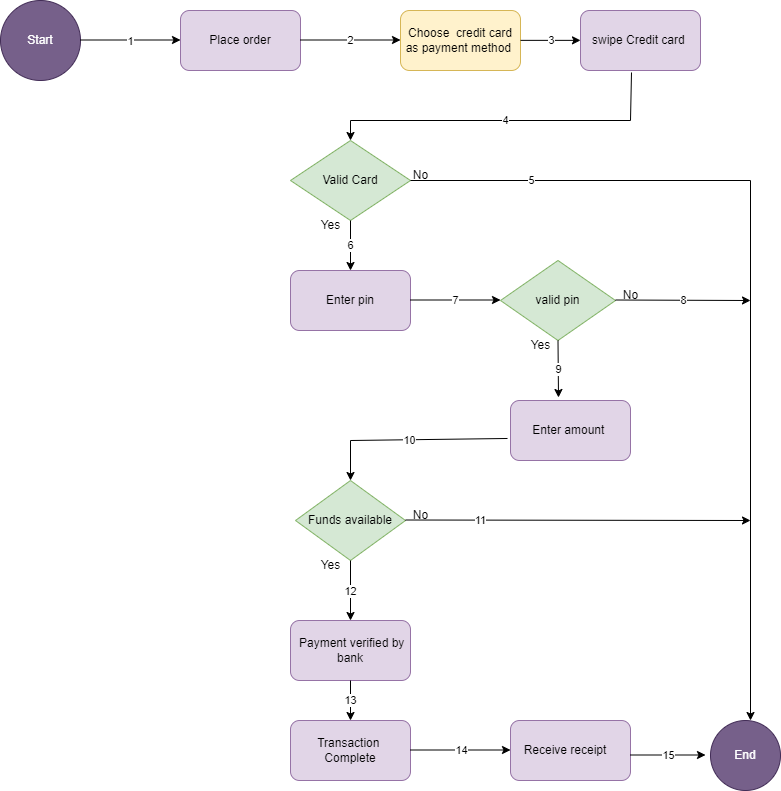

The diagram above was exported from draw.io. Its source (the exported page's mxGraphModel, read from the mxfile embedded in the PNG):
<mxGraphModel dx="1831" dy="2748" grid="1" gridSize="10" guides="1" tooltips="1" connect="1" arrows="1" fold="1" page="1" pageScale="1" pageWidth="850" pageHeight="1100" math="0" shadow="0">
  <root>
    <mxCell id="0" />
    <mxCell id="1" parent="0" />
    <mxCell id="8EkStz4P_XfwS_W6lPip-2" value="Start" style="ellipse;whiteSpace=wrap;html=1;aspect=fixed;fillColor=#76608a;fontColor=#ffffff;strokeColor=#432D57;" vertex="1" parent="1">
      <mxGeometry x="-810" y="-2120" width="80" height="80" as="geometry" />
    </mxCell>
    <mxCell id="8EkStz4P_XfwS_W6lPip-4" value="Place order" style="rounded=1;whiteSpace=wrap;html=1;fillColor=#e1d5e7;strokeColor=#9673a6;" vertex="1" parent="1">
      <mxGeometry x="-630" y="-2110" width="120" height="60" as="geometry" />
    </mxCell>
    <mxCell id="8EkStz4P_XfwS_W6lPip-5" value="Choose&amp;nbsp; credit card as payment method&amp;nbsp;" style="rounded=1;whiteSpace=wrap;html=1;fillColor=#fff2cc;strokeColor=#d6b656;" vertex="1" parent="1">
      <mxGeometry x="-410" y="-2110" width="120" height="60" as="geometry" />
    </mxCell>
    <mxCell id="8EkStz4P_XfwS_W6lPip-8" value="swipe Credit card&amp;nbsp;" style="rounded=1;whiteSpace=wrap;html=1;fillColor=#e1d5e7;strokeColor=#9673a6;" vertex="1" parent="1">
      <mxGeometry x="-230" y="-2110" width="120" height="60" as="geometry" />
    </mxCell>
    <mxCell id="8EkStz4P_XfwS_W6lPip-9" value="Valid Card" style="rhombus;whiteSpace=wrap;html=1;fillColor=#d5e8d4;strokeColor=#82b366;" vertex="1" parent="1">
      <mxGeometry x="-520" y="-1980" width="120" height="80" as="geometry" />
    </mxCell>
    <mxCell id="8EkStz4P_XfwS_W6lPip-10" value="valid pin" style="rhombus;whiteSpace=wrap;html=1;fillColor=#d5e8d4;strokeColor=#82b366;" vertex="1" parent="1">
      <mxGeometry x="-310" y="-1860" width="115" height="80" as="geometry" />
    </mxCell>
    <mxCell id="8EkStz4P_XfwS_W6lPip-11" value="Enter pin" style="rounded=1;whiteSpace=wrap;html=1;fillColor=#e1d5e7;strokeColor=#9673a6;" vertex="1" parent="1">
      <mxGeometry x="-520" y="-1850" width="120" height="60" as="geometry" />
    </mxCell>
    <mxCell id="8EkStz4P_XfwS_W6lPip-12" value="Enter amount&amp;nbsp;" style="rounded=1;whiteSpace=wrap;html=1;fillColor=#e1d5e7;strokeColor=#9673a6;" vertex="1" parent="1">
      <mxGeometry x="-300" y="-1720" width="120" height="60" as="geometry" />
    </mxCell>
    <mxCell id="8EkStz4P_XfwS_W6lPip-13" value="Funds available" style="rhombus;whiteSpace=wrap;html=1;fillColor=#d5e8d4;strokeColor=#82b366;" vertex="1" parent="1">
      <mxGeometry x="-515" y="-1640" width="110" height="80" as="geometry" />
    </mxCell>
    <mxCell id="8EkStz4P_XfwS_W6lPip-14" value="&amp;nbsp;Payment verified by bank" style="rounded=1;whiteSpace=wrap;html=1;fillColor=#e1d5e7;strokeColor=#9673a6;" vertex="1" parent="1">
      <mxGeometry x="-520" y="-1500" width="120" height="60" as="geometry" />
    </mxCell>
    <mxCell id="8EkStz4P_XfwS_W6lPip-15" value="Transaction&amp;nbsp;&lt;br&gt;Complete" style="rounded=1;whiteSpace=wrap;html=1;fillColor=#e1d5e7;strokeColor=#9673a6;" vertex="1" parent="1">
      <mxGeometry x="-520" y="-1400" width="120" height="60" as="geometry" />
    </mxCell>
    <mxCell id="8EkStz4P_XfwS_W6lPip-16" value="Receive receipt&amp;nbsp; &amp;nbsp;" style="rounded=1;whiteSpace=wrap;html=1;fillColor=#e1d5e7;strokeColor=#9673a6;" vertex="1" parent="1">
      <mxGeometry x="-300" y="-1400" width="120" height="60" as="geometry" />
    </mxCell>
    <mxCell id="8EkStz4P_XfwS_W6lPip-18" value="End" style="ellipse;whiteSpace=wrap;html=1;fillColor=#76608a;fontColor=#ffffff;strokeColor=#432D57;" vertex="1" parent="1">
      <mxGeometry x="-100" y="-1400" width="70" height="70" as="geometry" />
    </mxCell>
    <mxCell id="8EkStz4P_XfwS_W6lPip-20" value="" style="endArrow=classic;html=1;rounded=0;" edge="1" parent="1">
      <mxGeometry relative="1" as="geometry">
        <mxPoint x="-730" y="-2080.5" as="sourcePoint" />
        <mxPoint x="-630" y="-2080.5" as="targetPoint" />
      </mxGeometry>
    </mxCell>
    <mxCell id="8EkStz4P_XfwS_W6lPip-21" value="1" style="edgeLabel;resizable=0;html=1;align=center;verticalAlign=middle;" connectable="0" vertex="1" parent="8EkStz4P_XfwS_W6lPip-20">
      <mxGeometry relative="1" as="geometry">
        <mxPoint x="-1" y="1" as="offset" />
      </mxGeometry>
    </mxCell>
    <mxCell id="8EkStz4P_XfwS_W6lPip-22" value="" style="endArrow=classic;html=1;rounded=0;" edge="1" parent="1">
      <mxGeometry relative="1" as="geometry">
        <mxPoint x="-510" y="-2080.5" as="sourcePoint" />
        <mxPoint x="-410" y="-2080.5" as="targetPoint" />
      </mxGeometry>
    </mxCell>
    <mxCell id="8EkStz4P_XfwS_W6lPip-23" value="2" style="edgeLabel;resizable=0;html=1;align=center;verticalAlign=middle;" connectable="0" vertex="1" parent="8EkStz4P_XfwS_W6lPip-22">
      <mxGeometry relative="1" as="geometry" />
    </mxCell>
    <mxCell id="8EkStz4P_XfwS_W6lPip-27" value="" style="endArrow=classic;html=1;rounded=0;exitX=0.425;exitY=1.033;exitDx=0;exitDy=0;exitPerimeter=0;entryX=0.5;entryY=0;entryDx=0;entryDy=0;" edge="1" parent="1" source="8EkStz4P_XfwS_W6lPip-8" target="8EkStz4P_XfwS_W6lPip-9">
      <mxGeometry relative="1" as="geometry">
        <mxPoint x="-410" y="-1970" as="sourcePoint" />
        <mxPoint x="-460" y="-2000" as="targetPoint" />
        <Array as="points">
          <mxPoint x="-180" y="-2000" />
          <mxPoint x="-460" y="-2000" />
        </Array>
      </mxGeometry>
    </mxCell>
    <mxCell id="8EkStz4P_XfwS_W6lPip-28" value="4" style="edgeLabel;resizable=0;html=1;align=center;verticalAlign=middle;" connectable="0" vertex="1" parent="8EkStz4P_XfwS_W6lPip-27">
      <mxGeometry relative="1" as="geometry" />
    </mxCell>
    <mxCell id="8EkStz4P_XfwS_W6lPip-29" value="" style="endArrow=classic;html=1;rounded=0;entryX=0.5;entryY=0;entryDx=0;entryDy=0;exitX=0.5;exitY=1;exitDx=0;exitDy=0;" edge="1" parent="1" source="8EkStz4P_XfwS_W6lPip-9" target="8EkStz4P_XfwS_W6lPip-11">
      <mxGeometry relative="1" as="geometry">
        <mxPoint x="-460" y="-1880" as="sourcePoint" />
        <mxPoint x="-300" y="-1900" as="targetPoint" />
      </mxGeometry>
    </mxCell>
    <mxCell id="8EkStz4P_XfwS_W6lPip-30" value="6" style="edgeLabel;resizable=0;html=1;align=center;verticalAlign=middle;" connectable="0" vertex="1" parent="8EkStz4P_XfwS_W6lPip-29">
      <mxGeometry relative="1" as="geometry" />
    </mxCell>
    <mxCell id="8EkStz4P_XfwS_W6lPip-31" value="" style="endArrow=classic;html=1;rounded=0;" edge="1" parent="1">
      <mxGeometry relative="1" as="geometry">
        <mxPoint x="-400" y="-1820.5" as="sourcePoint" />
        <mxPoint x="-310" y="-1820.5" as="targetPoint" />
      </mxGeometry>
    </mxCell>
    <mxCell id="8EkStz4P_XfwS_W6lPip-32" value="7" style="edgeLabel;resizable=0;html=1;align=center;verticalAlign=middle;" connectable="0" vertex="1" parent="8EkStz4P_XfwS_W6lPip-31">
      <mxGeometry relative="1" as="geometry" />
    </mxCell>
    <mxCell id="8EkStz4P_XfwS_W6lPip-33" value="" style="endArrow=classic;html=1;rounded=0;exitX=0.5;exitY=1;exitDx=0;exitDy=0;" edge="1" parent="1" source="8EkStz4P_XfwS_W6lPip-10">
      <mxGeometry relative="1" as="geometry">
        <mxPoint x="-240" y="-1760" as="sourcePoint" />
        <mxPoint x="-252" y="-1723" as="targetPoint" />
      </mxGeometry>
    </mxCell>
    <mxCell id="8EkStz4P_XfwS_W6lPip-34" value="9" style="edgeLabel;resizable=0;html=1;align=center;verticalAlign=middle;" connectable="0" vertex="1" parent="8EkStz4P_XfwS_W6lPip-33">
      <mxGeometry relative="1" as="geometry" />
    </mxCell>
    <mxCell id="8EkStz4P_XfwS_W6lPip-35" value="" style="endArrow=classic;html=1;rounded=0;exitX=-0.025;exitY=0.633;exitDx=0;exitDy=0;exitPerimeter=0;entryX=0.5;entryY=0;entryDx=0;entryDy=0;" edge="1" parent="1" source="8EkStz4P_XfwS_W6lPip-12" target="8EkStz4P_XfwS_W6lPip-13">
      <mxGeometry relative="1" as="geometry">
        <mxPoint x="-310" y="-1680" as="sourcePoint" />
        <mxPoint x="-500" y="-1682" as="targetPoint" />
        <Array as="points">
          <mxPoint x="-460" y="-1680" />
        </Array>
      </mxGeometry>
    </mxCell>
    <mxCell id="8EkStz4P_XfwS_W6lPip-36" value="10" style="edgeLabel;resizable=0;html=1;align=center;verticalAlign=middle;" connectable="0" vertex="1" parent="8EkStz4P_XfwS_W6lPip-35">
      <mxGeometry relative="1" as="geometry" />
    </mxCell>
    <mxCell id="8EkStz4P_XfwS_W6lPip-37" value="" style="endArrow=classic;html=1;rounded=0;exitX=0.5;exitY=1;exitDx=0;exitDy=0;entryX=0.5;entryY=0;entryDx=0;entryDy=0;" edge="1" parent="1" source="8EkStz4P_XfwS_W6lPip-13" target="8EkStz4P_XfwS_W6lPip-14">
      <mxGeometry relative="1" as="geometry">
        <mxPoint x="-330" y="-1590" as="sourcePoint" />
        <mxPoint x="-230" y="-1590" as="targetPoint" />
      </mxGeometry>
    </mxCell>
    <mxCell id="8EkStz4P_XfwS_W6lPip-38" value="12" style="edgeLabel;resizable=0;html=1;align=center;verticalAlign=middle;" connectable="0" vertex="1" parent="8EkStz4P_XfwS_W6lPip-37">
      <mxGeometry relative="1" as="geometry" />
    </mxCell>
    <mxCell id="8EkStz4P_XfwS_W6lPip-39" value="" style="endArrow=classic;html=1;rounded=0;exitX=0.5;exitY=1;exitDx=0;exitDy=0;entryX=0.5;entryY=0;entryDx=0;entryDy=0;" edge="1" parent="1" source="8EkStz4P_XfwS_W6lPip-14" target="8EkStz4P_XfwS_W6lPip-15">
      <mxGeometry relative="1" as="geometry">
        <mxPoint x="-390" y="-1420" as="sourcePoint" />
        <mxPoint x="-290" y="-1420" as="targetPoint" />
      </mxGeometry>
    </mxCell>
    <mxCell id="8EkStz4P_XfwS_W6lPip-40" value="13" style="edgeLabel;resizable=0;html=1;align=center;verticalAlign=middle;" connectable="0" vertex="1" parent="8EkStz4P_XfwS_W6lPip-39">
      <mxGeometry relative="1" as="geometry" />
    </mxCell>
    <mxCell id="8EkStz4P_XfwS_W6lPip-41" value="" style="endArrow=classic;html=1;rounded=0;" edge="1" parent="1">
      <mxGeometry relative="1" as="geometry">
        <mxPoint x="-400" y="-1370.5" as="sourcePoint" />
        <mxPoint x="-300" y="-1370.5" as="targetPoint" />
      </mxGeometry>
    </mxCell>
    <mxCell id="8EkStz4P_XfwS_W6lPip-42" value="14" style="edgeLabel;resizable=0;html=1;align=center;verticalAlign=middle;" connectable="0" vertex="1" parent="8EkStz4P_XfwS_W6lPip-41">
      <mxGeometry relative="1" as="geometry" />
    </mxCell>
    <mxCell id="8EkStz4P_XfwS_W6lPip-43" value="" style="endArrow=classic;html=1;rounded=0;" edge="1" parent="1">
      <mxGeometry relative="1" as="geometry">
        <mxPoint x="-180" y="-1365.5" as="sourcePoint" />
        <mxPoint x="-105" y="-1365.5" as="targetPoint" />
      </mxGeometry>
    </mxCell>
    <mxCell id="8EkStz4P_XfwS_W6lPip-44" value="15" style="edgeLabel;resizable=0;html=1;align=center;verticalAlign=middle;" connectable="0" vertex="1" parent="8EkStz4P_XfwS_W6lPip-43">
      <mxGeometry relative="1" as="geometry" />
    </mxCell>
    <mxCell id="8EkStz4P_XfwS_W6lPip-45" value="" style="endArrow=classic;html=1;rounded=0;exitX=1;exitY=0.5;exitDx=0;exitDy=0;" edge="1" parent="1" source="8EkStz4P_XfwS_W6lPip-9">
      <mxGeometry relative="1" as="geometry">
        <mxPoint x="-240" y="-1910" as="sourcePoint" />
        <mxPoint x="-60" y="-1400" as="targetPoint" />
        <Array as="points">
          <mxPoint x="-60" y="-1940" />
        </Array>
      </mxGeometry>
    </mxCell>
    <mxCell id="8EkStz4P_XfwS_W6lPip-46" value="5" style="edgeLabel;resizable=0;html=1;align=center;verticalAlign=middle;" connectable="0" vertex="1" parent="8EkStz4P_XfwS_W6lPip-45">
      <mxGeometry relative="1" as="geometry">
        <mxPoint x="-219" y="-100" as="offset" />
      </mxGeometry>
    </mxCell>
    <mxCell id="8EkStz4P_XfwS_W6lPip-48" value="" style="endArrow=classic;html=1;rounded=0;" edge="1" parent="1">
      <mxGeometry relative="1" as="geometry">
        <mxPoint x="-195" y="-1820.5" as="sourcePoint" />
        <mxPoint x="-60" y="-1820" as="targetPoint" />
      </mxGeometry>
    </mxCell>
    <mxCell id="8EkStz4P_XfwS_W6lPip-49" value="8" style="edgeLabel;resizable=0;html=1;align=center;verticalAlign=middle;" connectable="0" vertex="1" parent="8EkStz4P_XfwS_W6lPip-48">
      <mxGeometry relative="1" as="geometry" />
    </mxCell>
    <mxCell id="8EkStz4P_XfwS_W6lPip-50" value="" style="endArrow=classic;html=1;rounded=0;" edge="1" parent="1">
      <mxGeometry relative="1" as="geometry">
        <mxPoint x="-405" y="-1600.5" as="sourcePoint" />
        <mxPoint x="-60" y="-1600" as="targetPoint" />
      </mxGeometry>
    </mxCell>
    <mxCell id="8EkStz4P_XfwS_W6lPip-51" value="11" style="edgeLabel;resizable=0;html=1;align=center;verticalAlign=middle;" connectable="0" vertex="1" parent="8EkStz4P_XfwS_W6lPip-50">
      <mxGeometry relative="1" as="geometry">
        <mxPoint x="-98" as="offset" />
      </mxGeometry>
    </mxCell>
    <mxCell id="8EkStz4P_XfwS_W6lPip-55" value="" style="endArrow=classic;html=1;rounded=0;" edge="1" parent="1">
      <mxGeometry relative="1" as="geometry">
        <mxPoint x="-290" y="-2080.14" as="sourcePoint" />
        <mxPoint x="-230" y="-2080" as="targetPoint" />
        <Array as="points">
          <mxPoint x="-230" y="-2080.14" />
        </Array>
      </mxGeometry>
    </mxCell>
    <mxCell id="8EkStz4P_XfwS_W6lPip-56" value="3" style="edgeLabel;resizable=0;html=1;align=center;verticalAlign=middle;" connectable="0" vertex="1" parent="8EkStz4P_XfwS_W6lPip-55">
      <mxGeometry relative="1" as="geometry" />
    </mxCell>
    <mxCell id="8EkStz4P_XfwS_W6lPip-58" value="Yes" style="text;html=1;align=center;verticalAlign=middle;resizable=0;points=[];autosize=1;strokeColor=none;fillColor=none;" vertex="1" parent="1">
      <mxGeometry x="-500" y="-1910" width="40" height="30" as="geometry" />
    </mxCell>
    <mxCell id="8EkStz4P_XfwS_W6lPip-59" value="No" style="text;html=1;align=center;verticalAlign=middle;resizable=0;points=[];autosize=1;strokeColor=none;fillColor=none;" vertex="1" parent="1">
      <mxGeometry x="-410" y="-1960" width="40" height="30" as="geometry" />
    </mxCell>
    <mxCell id="8EkStz4P_XfwS_W6lPip-60" value="Yes" style="text;html=1;align=center;verticalAlign=middle;resizable=0;points=[];autosize=1;strokeColor=none;fillColor=none;" vertex="1" parent="1">
      <mxGeometry x="-290" y="-1790" width="40" height="30" as="geometry" />
    </mxCell>
    <mxCell id="8EkStz4P_XfwS_W6lPip-61" value="Yes" style="text;html=1;align=center;verticalAlign=middle;resizable=0;points=[];autosize=1;strokeColor=none;fillColor=none;" vertex="1" parent="1">
      <mxGeometry x="-500" y="-1570" width="40" height="30" as="geometry" />
    </mxCell>
    <mxCell id="8EkStz4P_XfwS_W6lPip-62" value="No" style="text;html=1;align=center;verticalAlign=middle;resizable=0;points=[];autosize=1;strokeColor=none;fillColor=none;" vertex="1" parent="1">
      <mxGeometry x="-200" y="-1840" width="40" height="30" as="geometry" />
    </mxCell>
    <mxCell id="8EkStz4P_XfwS_W6lPip-63" value="No" style="text;html=1;align=center;verticalAlign=middle;resizable=0;points=[];autosize=1;strokeColor=none;fillColor=none;" vertex="1" parent="1">
      <mxGeometry x="-410" y="-1620" width="40" height="30" as="geometry" />
    </mxCell>
  </root>
</mxGraphModel>